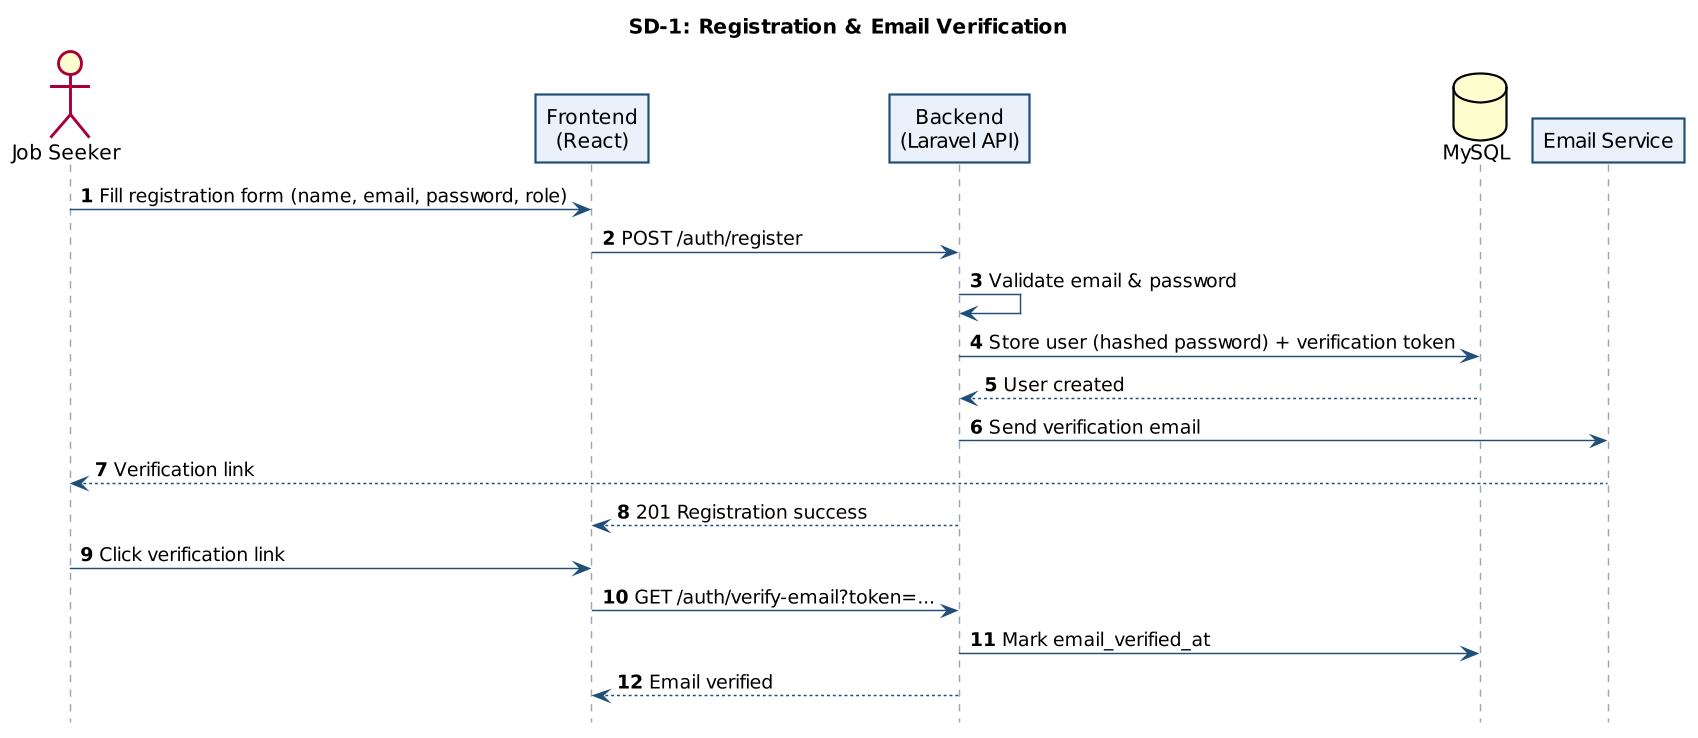

The diagram above was rendered by PlantUML. Its source (embedded in the PNG):
@startuml
skinparam dpi 140
skinparam shadowing false
skinparam defaultFontName Arial
hide footbox
autonumber
skinparam sequenceArrowColor #1F4E79
skinparam sequenceParticipantBorderColor #1F4E79
skinparam sequenceParticipantBackgroundColor #EAF1FB
skinparam sequenceLifeLineBorderColor #9AA7B5
title SD-1: Registration & Email Verification
actor "Job Seeker" as U
participant "Frontend\n(React)" as FE
participant "Backend\n(Laravel API)" as BE
database "MySQL" as DB
participant "Email Service" as EM
U -> FE : Fill registration form (name, email, password, role)
FE -> BE : POST /auth/register
BE -> BE : Validate email & password
BE -> DB : Store user (hashed password) + verification token
DB --> BE : User created
BE -> EM : Send verification email
EM --> U : Verification link
BE --> FE : 201 Registration success
U -> FE : Click verification link
FE -> BE : GET /auth/verify-email?token=...
BE -> DB : Mark email_verified_at
BE --> FE : Email verified
@enduml